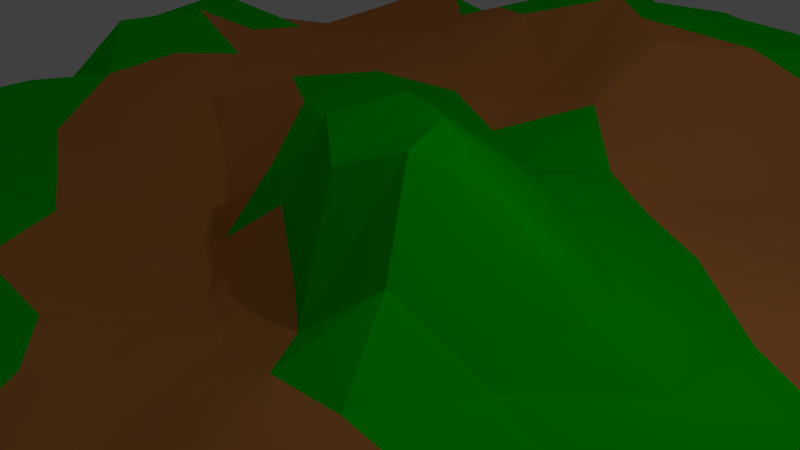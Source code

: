 # Source: terrain2.blend  (saved by Blender 2.76.0; exported with 4.5.12 LTS)
import bpy
from mathutils import Matrix  # noqa: F401  (used for matrix-valued properties, if any)

bpy.ops.wm.read_factory_settings(use_empty=True)
scene = bpy.context.scene
scene.name = 'Scene'

# ---- collections
col_collection_1 = bpy.data.collections.new('Collection 1'); scene.collection.children.link(col_collection_1)

# ---- materials (node trees are filled in below, after node groups)
mat_material_004 = bpy.data.materials.new('Material.004')
mat_material_004.alpha_threshold = 0.0
mat_material_004.use_transparent_shadow = False
mat_material_004.diffuse_color = (0.0003822, 0.8, 0.0, 1.0)
mat_material_004.roughness = 0.5
mat_material_005 = bpy.data.materials.new('Material.005')
mat_material_005.alpha_threshold = 0.0
mat_material_005.use_transparent_shadow = False
mat_material_005.diffuse_color = (0.8, 0.2902, 0.07925, 1.0)
mat_material_005.roughness = 0.5

# ---- material node trees

# ---- world
world_world = bpy.data.worlds.new('World'); scene.world = world_world
world_world.color = (0.05088, 0.05088, 0.05088)
world_world.use_sun_shadow = False
world_world.sun_shadow_jitter_overblur = 0.0
world_world.cycles.sampling_method = 'MANUAL'
world_world.cycles.sample_map_resolution = 256

# ---- cameras
cam_camera = bpy.data.cameras.new('Camera')
cam_camera.clip_end = 100.0
cam_camera.lens = 35.0
cam_camera.sensor_width = 32.0
cam_camera.sensor_height = 18.0
cam_camera.ortho_scale = 7.314
cam_camera.dof.focus_distance = 0.0
cam_camera.dof.aperture_fstop = 128.0

# ---- lights
light_lamp = bpy.data.lights.new('Lamp', 'POINT')
light_lamp.transmission_factor = 0.0
light_lamp.cutoff_distance = 30.0
light_lamp.energy = 100.0
light_lamp.shadow_buffer_clip_start = 1.001
light_lamp.shadow_soft_size = 0.1
light_lamp.shadow_maximum_resolution = 0.006
light_lamp.use_absolute_resolution = True
light_lamp.cycles.use_multiple_importance_sampling = False

# ---- meshes
me_grid = bpy.data.meshes.new('Grid')
me_grid.from_pydata([(-0.1617, -0.4034, 0.02747), (0.7334, -0.2519, -0.03598), (-0.5295, -0.7311, -0.01298), (0.2146, -0.7351, 0.03503), (-0.3544, 0.4696, 0.02765), (-0.04041, 0.08307, -0.1729), (0.3635, 0.1053, 0.007195), (0.148, 0.2469, -0.05028), (0.7212, -0.4724, -0.08216), (0.1607, -0.3031, 0.09154), (0.2395, 0.02849, 0.01886), (-0.2053, 0.4966, 0.01631), (0.4992, -0.9982, 0.02547), (0.5578, -0.5397, -0.09158), (0.005312, 0.6439, -0.1527), (0.04302, 0.3492, -0.003293), (0.6357, 0.841, -0.06514), (-0.2878, -0.09346, 0.01645), (0.9821, 0.7258, -0.009432), (0.879, 0.7581, -0.02769), (-0.3594, 0.8584, -0.121), (0.7501, 0.1647, -0.08686), (0.6102, 0.1496, -0.03496), (0.6052, -0.008347, 0.0003797), (0.9956, 0.5065, -0.06369), (-0.8472, -0.09716, -0.07761), (-0.1159, 0.2656, -0.01972), (0.3565, 0.5578, -0.0711), (0.8789, 1.007, -0.04168), (-0.1664, -0.7744, -0.02512), (0.8553, -0.3563, -0.1136), (0.858, 0.1136, -0.1396), (0.2362, -0.1146, 0.1168), (0.6758, 0.6071, -0.06753), (-0.07039, -0.00468, -0.1636), (-0.3184, 0.08156, -0.03037), (0.9237, 0.3851, -0.1418), (0.37, 0.003057, 0.1151), (0.8493, 0.6377, -0.04392), (0.9519, 0.23, -0.1123), (-0.3144, 0.6116, 0.007473), (0.5673, 0.3907, -0.06212), (0.7695, 0.4815, -0.07863), (0.4844, 0.9203, -0.0697), (0.2069, 0.6098, -0.04501), (0.1412, 0.04476, -0.1442), (0.3493, 0.714, -0.1344), (0.05752, 0.1183, -0.1777), (0.3741, 0.9976, -0.0809), (0.7963, 0.8258, -0.0369), (-0.7816, 0.7576, -0.07988), (-0.2465, 0.8753, -0.1376), (-0.2334, 0.1663, -0.01809), (-0.2755, 0.7371, -0.08456), (-0.1853, 0.02719, -0.1308), (0.4653, 0.7723, -0.1209), (0.2386, 0.1336, -0.07174), (0.9576, -0.7321, -0.01752), (-0.7459, -0.2494, -0.1153), (-0.1155, 0.9778, -0.09481), (0.6031, 0.7098, -0.077), (0.7391, 0.7297, -0.05166), (-0.994, 0.8621, -0.06376), (0.07724, 0.7037, -0.1724), (-0.5815, -0.4919, 0.007147), (0.7591, 0.9541, -0.07136), (0.3406, 0.8879, -0.1605), (0.8173, 0.2663, -0.1423), (0.1328, 0.9614, -0.1073), (0.907, 0.5285, -0.06644), (-0.09564, 0.5907, -0.06401), (0.7703, 0.3561, -0.09421), (0.2102, -0.6138, 0.06812), (0.7171, -0.6714, -0.05995), (-0.5843, -0.08694, -0.003651), (0.1774, -0.4026, 0.07155), (0.5327, -0.3326, -0.0397), (0.1558, -0.8593, -0.06102), (-0.8948, -0.4067, -0.1634), (-0.113, -0.2455, 0.003503), (0.2768, -0.3354, 0.06961), (0.4989, 0.6052, -0.08574), (0.9589, 0.1176, -0.05988), (-0.3585, -0.2577, -0.01182), (0.8643, -0.677, -0.0722), (0.344, -0.824, 0.03625), (0.2462, 0.9944, -0.08767), (-0.1143, 0.7361, -0.1474), (-0.4271, 0.003611, -0.005139), (-0.4261, 0.1836, 0.02074), (0.9577, -0.417, -0.08981), (-0.1524, -0.1172, -0.06125), (-0.7912, -0.3782, -0.1847), (-0.5302, 0.9412, -0.08372), (-0.2643, -0.4928, 0.02856), (-0.497, 0.8149, -0.1081), (0.4714, -0.6252, -0.05715), (0.5957, -0.3983, -0.08141), (0.9772, -0.1016, 0.053), (-0.4604, 0.3541, 0.01502), (0.9469, 0.8777, -0.03291), (0.4442, 0.4091, -0.06296), (0.3419, -0.2261, 0.08122), (-0.3605, 0.9776, -0.06759), (0.6464, -0.6083, -0.09474), (0.4186, -0.7584, -0.01917), (0.5681, -0.7464, -0.05418), (-0.3483, -0.4044, 0.04125), (0.2494, -0.9973, 0.03013), (0.7807, -0.9573, 0.04982), (-0.7363, -0.1329, -0.04767), (0.1523, -0.9712, 0.01444), (-0.02949, -0.6121, 0.07224), (0.2464, -0.9067, 0.04405), (0.01661, -0.3536, 0.07536), (0.4477, -0.915, 0.06973), (0.09427, -0.6591, 0.02539), (0.8415, -0.0872, -0.06763), (0.5455, -0.8939, 0.03575), (-0.0593, -0.879, -0.1743), (-0.3868, -0.8911, -0.1207), (-0.212, -0.8772, -0.1824), (-0.2357, -0.2509, -0.01615), (0.3642, -0.9581, 0.05725), (-0.2471, -0.9788, -0.1505), (0.9379, -0.2238, -0.02485), (-0.1117, -0.9831, -0.1241), (-0.04676, -0.7492, -0.04419), (-0.02257, 0.8312, -0.1699), (-0.6293, -0.8735, -0.0478), (-0.5099, -0.8449, -0.05158), (0.4731, 0.08249, 0.0546), (-0.3087, -0.7789, -0.02319), (-0.4773, 0.5678, -0.004662), (-0.07408, 0.4157, -0.01264), (-0.4272, -0.7951, -0.02324), (0.0913, -0.06235, 0.06749), (-0.3674, -0.5575, 0.02807), (-0.7647, -0.9321, -0.0479), (-1.083, -0.7738, -0.02685), (-0.8712, -0.8743, -0.0302), (-0.6233, -0.9539, -0.07731), (-0.6143, -0.7801, -0.03076), (0.2689, 0.2858, -0.06512), (0.163, 0.7614, -0.1878), (-0.6469, -0.6771, -0.02422), (-0.5655, -0.5907, 0.01621), (-0.7564, -0.7779, -0.03999), (-0.4807, -0.3551, 0.04867), (-0.5704, -0.2626, 0.02153), (-0.9641, -0.5933, -0.06696), (-0.8433, -0.6514, -0.05185), (-1.039, -0.8906, -0.00835), (-0.897, -0.9773, -0.03056), (-0.201, 0.6377, -0.05913), (-0.05907, -0.5001, 0.07106), (0.6473, -0.9734, 0.03322), (0.6784, -0.8518, 0.04539), (0.875, -0.8751, 0.04416), (0.8906, -0.9844, 0.03849), (0.7978, -0.7842, 0.02844), (0.04591, -0.02562, -0.1148), (0.9766, -0.8984, 0.0209), (0.8535, -0.5564, -0.1421), (0.0935, -0.1789, 0.09767), (0.04574, 0.5328, -0.06302), (0.03629, 0.9248, -0.1519), (0.1612, 0.4143, -0.01767), (-0.01512, -0.1369, 0.04934), (-0.9042, 0.4722, -0.04305), (-0.8995, 0.3496, -0.05813), (-0.997, 0.3709, -0.03569), (-0.6663, 0.698, -0.0273), (-0.8078, 0.5398, -0.05418), (-0.4138, 0.7122, -0.05653), (-0.9682, 0.5868, -0.02197), (-0.5655, 0.692, -0.0649), (-0.71, 0.007503, -0.03126), (-0.7391, 0.2103, 0.01348), (-0.7808, 0.6343, -0.03806), (0.4867, -0.06591, 0.05213), (-0.5758, 0.06685, -0.002202), (-0.6955, 0.1165, -0.01584), (-0.6587, 0.9523, -0.0807), (-0.5742, 0.463, -0.00547), (-0.9037, -0.1344, -0.08822), (-0.8128, -0.0247, -0.0542), (-0.7167, 0.4459, -0.06753), (-0.8074, 0.4177, -0.05857), (-0.9604, 0.1133, -0.07729), (-0.6191, 0.317, -0.006784), (-0.6842, 0.566, -0.0584), (-1.017, -0.4877, -0.0718), (0.6016, 0.4785, -0.07029), (-0.9979, -0.2328, -0.0512), (0.0112, -0.9942, -0.0308), (-0.8574, 0.2402, -0.05459), (0.5095, -0.4489, -0.0659), (0.695, 0.2696, -0.07451), (-0.5211, -0.9484, -0.08061), (-0.9329, 0.7341, -0.06494), (-0.8545, 0.1068, -0.0646), (-0.8741, 0.6121, -0.02894), (-0.9996, 0.4951, -0.02359), (-0.00754, 0.998, -0.06892), (-0.4612, -0.2527, 0.007447), (0.9608, 0.008472, 0.006485), (-0.7644, 0.3183, -0.02789), (-0.9594, 0.2323, -0.07312), (-0.9002, 0.8875, -0.08811), (-0.1463, 0.8782, -0.1458), (-0.9166, -0.004835, -0.06091), (1.001, 1.003, -0.02452), (-0.9978, 0.9944, -0.02489), (1.0, -1.0, 0.01354), (-0.9997, -1.001, -0.01294), (-0.7222, -0.6574, -0.09049), (-0.4529, 0.4592, 0.02398), (-0.01464, -0.2493, 0.06281), (-0.1678, 0.3768, 0.01363), (-0.5257, 0.2605, 0.009317), (-0.3217, -0.6589, 0.01457), (-0.02821, 0.296, -0.03065), (1.002, 0.6287, -0.0006782), (-0.6573, 0.8064, -0.08429), (-0.2596, 1.004, -0.06551), (0.6591, 0.3772, -0.06622), (0.3213, -0.4892, 0.006932), (0.2874, 0.4543, -0.04943), (0.4114, 0.2105, -0.05862), (0.597, 0.9783, -0.02395), (-0.6798, -0.5331, -0.1175), (-0.4382, -0.163, -0.002236), (-0.8188, -0.5001, -0.1862), (0.5646, 0.299, -0.05043), (-0.3084, 0.01969, -0.03399), (0.7022, -0.1055, -0.01399), (0.2109, 0.8652, -0.1901), (-0.2724, 0.3311, 0.02594), (0.4853, -0.2138, 0.03177), (-0.193, -0.6133, 0.02486), (-0.7501, 0.8509, -0.1037), (-0.7797, 0.9514, -0.08052), (-0.478, -0.4661, 0.04191), (0.63, -0.2744, -0.04419), (0.4131, -0.3475, 0.03144), (-0.8727, 0.9891, -0.04968), (0.3887, -0.1166, 0.09558), (-0.8515, -0.2869, -0.1619), (0.8478, -0.1805, -0.06306), (-0.6369, -0.4059, -0.02114), (-0.5973, 0.1916, 0.004677), (-0.967, -0.3631, -0.04406), (0.7673, 0.03221, -0.07003), (0.9809, -0.5489, -0.09102), (-0.8666, -0.1924, -0.1147), (0.326, -0.6413, 0.03736), (0.1012, -0.5216, 0.07384), (0.6041, -0.152, 0.001211), (0.08021, -0.8344, -0.1206), (-0.4174, -0.6865, 0.005124), (0.2281, -0.234, 0.1006), (-1.172, -0.3602, -0.08812), (-1.068, -0.05974, -0.0703)], [(211, 263)], [(244, 1, 8), (254, 57, 84), (31, 206, 253), (31, 82, 206), (1, 30, 8), (160, 157, 106), (90, 163, 30), (106, 118, 115), (8, 163, 73), (12, 118, 156), (118, 12, 115), (106, 96, 104), (96, 106, 105), (123, 113, 85), (249, 125, 30), (125, 249, 117), (113, 123, 108), (160, 84, 57), (98, 125, 117), (111, 113, 108), (113, 111, 77), (119, 195, 126), (92, 58, 250), (119, 127, 259), (195, 119, 259), (195, 259, 111), (259, 77, 111), (29, 132, 240), (199, 130, 120), (121, 124, 120), (132, 120, 135), (2, 135, 130), (260, 132, 135), (221, 260, 137), (260, 146, 137), (260, 2, 146), (151, 233, 231), (216, 147, 151), (147, 216, 145), (255, 248, 194), (216, 231, 145), (129, 147, 142), (231, 92, 250), (231, 233, 92), (129, 138, 147), (92, 248, 58), (64, 146, 231), (231, 146, 145), (79, 0, 122), (91, 122, 17), (178, 196, 207), (169, 203, 175), (175, 202, 169), (213, 209, 62), (238, 52, 89), (74, 232, 149), (209, 213, 246), (240, 221, 137), (220, 89, 251), (190, 220, 251), (0, 107, 122), (221, 240, 132), (260, 221, 132), (107, 83, 122), (13, 8, 104), (256, 96, 105), (35, 88, 89), (3, 85, 113), (13, 104, 96), (104, 73, 106), (104, 8, 73), (84, 160, 73), (253, 117, 236), (85, 105, 115), (253, 236, 23), (197, 96, 227), (31, 253, 21), (168, 79, 91), (73, 160, 106), (186, 177, 110), (163, 8, 30), (197, 13, 96), (180, 258, 239), (259, 3, 77), (37, 6, 131), (180, 131, 23), (131, 22, 23), (23, 236, 258), (6, 37, 56), (105, 106, 115), (97, 197, 76), (32, 37, 247), (197, 97, 13), (37, 180, 247), (249, 236, 117), (155, 257, 112), (102, 245, 80), (256, 105, 3), (247, 180, 239), (32, 10, 37), (97, 76, 244), (261, 102, 80), (52, 54, 35), (245, 102, 239), (89, 88, 181), (168, 161, 136), (76, 245, 239), (142, 2, 130), (161, 34, 5), (129, 141, 138), (137, 243, 107), (180, 23, 258), (75, 227, 257), (247, 239, 102), (64, 243, 146), (116, 72, 3), (227, 256, 72), (0, 114, 155), (15, 222, 134), (147, 145, 142), (129, 142, 130), (88, 74, 181), (2, 260, 135), (94, 240, 137), (64, 231, 250), (94, 137, 107), (255, 110, 58), (227, 72, 257), (249, 1, 236), (245, 76, 197), (26, 222, 47), (96, 256, 227), (94, 107, 0), (245, 197, 227), (117, 253, 206), (97, 8, 13), (37, 10, 56), (114, 257, 155), (64, 250, 243), (250, 148, 243), (255, 194, 185), (94, 0, 240), (0, 155, 240), (227, 75, 80), (8, 97, 244), (201, 177, 186), (143, 56, 7), (229, 6, 56), (143, 229, 56), (201, 186, 211), (231, 216, 151), (107, 148, 83), (9, 114, 164), (9, 261, 80), (146, 243, 137), (218, 168, 164), (243, 148, 107), (148, 250, 149), (75, 257, 114), (114, 218, 164), (75, 9, 80), (112, 127, 240), (122, 91, 79), (205, 149, 232), (155, 112, 240), (34, 161, 168), (220, 190, 99), (74, 149, 110), (145, 146, 2), (177, 201, 182), (222, 15, 47), (136, 161, 45), (189, 201, 211), (114, 9, 75), (102, 261, 32), (47, 7, 45), (7, 56, 45), (261, 164, 32), (110, 255, 25), (58, 149, 250), (5, 52, 26), (79, 114, 0), (164, 136, 32), (56, 10, 45), (88, 232, 74), (89, 220, 99), (185, 25, 255), (91, 54, 34), (247, 102, 32), (149, 205, 148), (222, 26, 134), (91, 17, 54), (122, 83, 17), (29, 240, 127), (58, 248, 255), (17, 235, 54), (5, 34, 54), (149, 58, 110), (17, 88, 235), (142, 145, 2), (165, 44, 167), (170, 208, 171), (202, 173, 169), (116, 259, 127), (50, 209, 241), (242, 209, 246), (209, 50, 200), (209, 242, 241), (158, 162, 159), (179, 202, 200), (66, 86, 48), (198, 21, 22), (81, 60, 33), (43, 66, 48), (65, 49, 16), (44, 144, 46), (72, 256, 3), (116, 127, 112), (55, 81, 46), (230, 16, 43), (16, 55, 43), (55, 16, 60), (101, 143, 228), (128, 210, 59), (257, 116, 112), (116, 3, 259), (61, 49, 19), (198, 22, 234), (61, 60, 16), (78, 192, 252), (170, 207, 196), (217, 184, 133), (217, 4, 99), (139, 150, 151), (176, 133, 191), (200, 202, 175), (164, 168, 136), (184, 217, 99), (187, 191, 184), (191, 187, 179), (162, 214, 159), (163, 84, 73), (188, 187, 207), (187, 173, 179), (187, 188, 169), (173, 187, 169), (251, 178, 190), (183, 224, 241), (178, 251, 182), (4, 217, 133), (172, 176, 191), (238, 26, 52), (219, 11, 134), (245, 227, 80), (20, 53, 174), (20, 95, 93), (93, 103, 20), (235, 88, 35), (95, 20, 174), (53, 20, 51), (133, 184, 191), (133, 40, 4), (176, 95, 174), (110, 25, 186), (35, 89, 52), (15, 7, 47), (136, 10, 32), (242, 183, 241), (26, 219, 134), (219, 26, 238), (157, 109, 156), (154, 40, 53), (70, 11, 154), (194, 248, 252), (51, 59, 210), (71, 67, 198), (74, 177, 181), (225, 59, 51), (148, 205, 83), (177, 182, 181), (238, 4, 11), (225, 51, 103), (209, 200, 62), (174, 53, 40), (11, 219, 238), (184, 99, 190), (53, 87, 154), (154, 11, 40), (51, 20, 103), (83, 232, 17), (70, 134, 11), (218, 114, 79), (70, 165, 134), (109, 157, 160), (136, 45, 10), (59, 166, 128), (74, 110, 177), (34, 168, 91), (70, 87, 14), (235, 35, 54), (205, 232, 83), (81, 193, 101), (143, 101, 229), (11, 4, 40), (133, 174, 40), (38, 61, 19), (24, 69, 223), (87, 53, 51), (52, 5, 54), (144, 237, 46), (100, 18, 19), (14, 63, 165), (49, 61, 16), (38, 18, 223), (69, 38, 223), (206, 98, 117), (82, 31, 39), (39, 31, 67), (100, 65, 28), (166, 68, 144), (237, 144, 68), (210, 87, 51), (99, 4, 238), (42, 33, 38), (18, 38, 19), (226, 198, 234), (198, 226, 71), (234, 41, 226), (253, 22, 21), (150, 192, 233), (239, 244, 76), (154, 87, 70), (144, 63, 166), (63, 14, 87), (165, 15, 134), (33, 193, 81), (193, 42, 226), (22, 253, 23), (27, 101, 228), (46, 27, 44), (9, 164, 261), (168, 218, 79), (70, 14, 165), (38, 33, 61), (192, 78, 233), (212, 100, 28), (6, 229, 131), (190, 178, 207), (204, 166, 59), (143, 167, 228), (238, 89, 99), (167, 15, 165), (5, 26, 47), (128, 166, 63), (44, 165, 63), (180, 37, 131), (87, 128, 63), (42, 193, 33), (36, 67, 71), (229, 234, 22), (128, 87, 210), (100, 49, 65), (49, 100, 19), (41, 193, 226), (39, 67, 36), (101, 27, 81), (229, 101, 234), (144, 44, 63), (27, 46, 81), (167, 44, 228), (7, 167, 143), (43, 55, 66), (15, 167, 7), (65, 16, 230), (33, 60, 61), (131, 229, 22), (233, 78, 92), (163, 90, 254), (30, 1, 249), (24, 36, 69), (85, 3, 105), (193, 41, 101), (46, 66, 55), (95, 176, 224), (179, 50, 172), (68, 166, 204), (119, 29, 127), (159, 109, 158), (172, 50, 224), (161, 47, 45), (151, 150, 233), (124, 121, 126), (188, 170, 169), (3, 113, 77), (157, 118, 106), (72, 116, 257), (29, 119, 121), (12, 123, 115), (27, 228, 44), (153, 215, 152), (120, 132, 121), (132, 29, 121), (115, 123, 85), (174, 133, 176), (25, 211, 186), (60, 81, 55), (152, 139, 140), (196, 208, 170), (248, 78, 252), (244, 258, 1), (68, 86, 237), (84, 163, 254), (237, 66, 46), (118, 157, 156), (47, 161, 5), (57, 162, 158), (226, 42, 71), (25, 185, 211), (200, 50, 179), (258, 244, 239), (196, 201, 208), (160, 57, 158), (248, 92, 78), (138, 153, 140), (139, 147, 140), (147, 138, 140), (199, 129, 130), (139, 151, 147), (135, 120, 130), (201, 196, 178), (182, 251, 181), (234, 101, 41), (191, 179, 172), (17, 232, 88), (202, 179, 173), (203, 169, 171), (176, 172, 224), (86, 66, 237), (109, 160, 158), (190, 207, 187), (50, 241, 224), (21, 67, 31), (224, 93, 95), (67, 21, 198), (170, 188, 207), (184, 190, 187), (201, 189, 208), (181, 251, 89), (42, 38, 69), (201, 178, 182), (1, 258, 236), (140, 153, 152), (42, 36, 71), (141, 129, 199), (36, 42, 69), (170, 171, 169), (121, 119, 126), (93, 224, 183), (150, 139, 192), (252, 192, 262, 194), (262, 252, 194), (192, 139, 262), (185, 194, 211), (211, 194, 263, 189), (263, 194, 262), (208, 189, 263)])
me_grid.polygons.foreach_set('material_index', [0, 0, 0, 0, 0, 0, 0, 0, 0, 0, 0, 0, 0, 0, 0, 0, 0, 0, 0, 0, 0, 0, 0, 0, 0, 0, 0, 0, 0, 0, 0, 1, 0, 1, 1, 1, 0, 1, 1, 1, 1, 1, 0, 0, 1, 0, 1, 1, 1, 0, 1, 0, 0, 0, 0, 0, 0, 1, 1, 1, 1, 0, 0, 1, 0, 0, 0, 0, 0, 0, 0, 0, 0, 0, 1, 0, 0, 0, 0, 0, 0, 0, 1, 0, 1, 1, 1, 1, 0, 0, 0, 1, 0, 1, 0, 1, 1, 0, 1, 1, 0, 1, 0, 1, 0, 0, 0, 1, 0, 1, 1, 1, 0, 1, 1, 0, 0, 1, 0, 1, 1, 0, 1, 1, 1, 1, 0, 0, 0, 0, 0, 0, 1, 0, 0, 0, 0, 1, 1, 1, 1, 1, 1, 0, 0, 1, 0, 0, 0, 1, 1, 1, 1, 1, 1, 1, 1, 0, 1, 1, 1, 0, 0, 0, 1, 0, 1, 0, 1, 1, 0, 0, 1, 1, 1, 0, 0, 1, 0, 0, 0, 1, 1, 0, 0, 1, 1, 0, 1, 0, 0, 0, 0, 0, 0, 0, 0, 0, 0, 1, 1, 0, 0, 0, 0, 0, 0, 0, 0, 0, 0, 1, 1, 0, 1, 1, 0, 0, 1, 0, 0, 1, 0, 0, 0, 0, 1, 1, 1, 0, 1, 1, 1, 0, 0, 0, 1, 1, 0, 0, 0, 0, 1, 0, 0, 0, 1, 0, 1, 1, 0, 0, 1, 0, 0, 0, 0, 0, 0, 0, 0, 1, 0, 0, 0, 0, 1, 0, 0, 0, 0, 1, 1, 0, 0, 1, 0, 0, 0, 1, 1, 0, 0, 0, 1, 1, 1, 1, 0, 0, 1, 1, 1, 0, 0, 0, 0, 0, 1, 0, 0, 1, 0, 1, 0, 1, 0, 0, 0, 0, 1, 1, 1, 1, 1, 0, 0, 0, 1, 0, 0, 0, 1, 1, 1, 1, 1, 1, 1, 0, 0, 1, 0, 1, 0, 1, 1, 1, 1, 1, 1, 1, 1, 1, 0, 1, 1, 1, 0, 0, 1, 0, 0, 0, 1, 1, 0, 1, 0, 1, 0, 1, 1, 1, 0, 1, 0, 1, 1, 1, 0, 0, 0, 0, 1, 1, 0, 0, 0, 0, 0, 1, 0, 0, 0, 0, 0, 0, 0, 0, 0, 0, 0, 0, 0, 0, 0, 0, 1, 0, 0, 0, 0, 0, 1, 1, 0, 1, 0, 0, 0, 0, 0, 0, 0, 0, 1, 1, 0, 0, 1, 0, 0, 1, 0, 1, 0, 0, 0, 1, 1, 1, 0, 0, 0, 0, 0, 0, 0, 1, 0, 0, 0, 0, 1, 1, 1, 1, 1, 1, 0, 0, 0, 0, 0, 0, 0, 0, 0, 0, 0, 0, 1, 1, 0, 1])
_uv = me_grid.uv_layers.new(name='UVMap')
_uv.uv.foreach_set('vector', [0.332, 0.819, 0.3439, 0.8639, 0.2452, 0.859, 0.1868, 0.9971, 0.1192, 0.9989, 0.1555, 0.9171, 0.5263, 0.9249, 0.4633, 0.9992, 0.478, 0.8859, 0.5263, 0.9249, 0.5136, 0.999, 0.4633, 0.9992, 0.3439, 0.8639, 0.2981, 0.9988, 0.2452, 0.859, 0.09721, 0.8858, 0.07105, 0.8343, 0.132, 0.7896, 0.2447, 0.9984, 0.2096, 0.9154, 0.2981, 0.9988, 0.132, 0.7896, 0.05836, 0.7743, 0.04981, 0.7306, 0.2452, 0.859, 0.2096, 0.9154, 0.1592, 0.8544, -0.0003864, 0.7566, 0.05836, 0.7743, 0.0006733, 0.8161, 0.05836, 0.7743, -0.0003864, 0.7566, 0.04981, 0.7306, 0.132, 0.7896, 0.1842, 0.7504, 0.1894, 0.8243, 0.1842, 0.7504, 0.132, 0.7896, 0.1263, 0.7232, -0.0007177, 0.7002, 0.05292, 0.6426, 0.09158, 0.6865, 0.3744, 0.9204, 0.356, 0.9987, 0.2981, 0.9988, 0.356, 0.9987, 0.3744, 0.9204, 0.4184, 0.9174, 0.05292, 0.6426, -0.0007177, 0.7002, -0.0009191, 0.6536, 0.09721, 0.8858, 0.1555, 0.9171, 0.1192, 0.9989, 0.4091, 0.9974, 0.356, 0.9987, 0.4184, 0.9174, -0.0007064, 0.6063, 0.05292, 0.6426, -0.0009191, 0.6536, 0.05292, 0.6426, -0.0007064, 0.6063, 0.07272, 0.5823, 0.06243, 0.4886, 9.666e-05, 0.5383, -0.000836, 0.4748, 0.3138, 0.1718, 0.366, 0.1958, 0.3047, 0.2559, 0.06243, 0.4886, 0.1327, 0.5015, 0.0799, 0.544, 9.666e-05, 0.5383, 0.06243, 0.4886, 0.0799, 0.544, 9.666e-05, 0.5383, 0.0799, 0.544, -0.0007064, 0.6063, 0.0799, 0.544, 0.07272, 0.5823, -0.0007064, 0.6063, 0.1333, 0.4511, 0.1344, 0.3919, 0.2059, 0.4476, 0.003133, 0.2984, 0.105, 0.3024, 0.003114, 0.3565, 0.06224, 0.4327, 0.00265, 0.4133, 0.003114, 0.3565, 0.1344, 0.3919, 0.003114, 0.3565, 0.1295, 0.3404, 0.16, 0.2961, 0.1295, 0.3404, 0.105, 0.3024, 0.1785, 0.3471, 0.1344, 0.3919, 0.1295, 0.3404, 0.1888, 0.3896, 0.1785, 0.3471, 0.2345, 0.3721, 0.1785, 0.3471, 0.2246, 0.2848, 0.2345, 0.3721, 0.1785, 0.3471, 0.16, 0.2961, 0.2246, 0.2848, 0.1975, 0.1482, 0.2733, 0.16, 0.254, 0.214, 0.2017, 0.2015, 0.1427, 0.1903, 0.1975, 0.1482, 0.1427, 0.1903, 0.2017, 0.2015, 0.1868, 0.2437, 0.3921, 0.1462, 0.3492, 0.1515, 0.383, 0.0815, 0.2017, 0.2015, 0.254, 0.214, 0.1868, 0.2437, 0.09626, 0.2471, 0.1427, 0.1903, 0.1389, 0.2563, 0.254, 0.214, 0.3138, 0.1718, 0.3047, 0.2559, 0.254, 0.214, 0.2733, 0.16, 0.3138, 0.1718, 0.09626, 0.2471, -0.001209, 0.1902, 0.1427, 0.1903, 0.3138, 0.1718, 0.3492, 0.1515, 0.366, 0.1958, 0.2676, 0.2794, 0.2246, 0.2848, 0.254, 0.214, 0.254, 0.214, 0.2246, 0.2848, 0.1868, 0.2437, 0.3685, 0.4914, 0.2988, 0.4659, 0.3717, 0.4363, 0.4331, 0.4768, 0.3717, 0.4363, 0.439, 0.41, 0.5775, 0.2155, 0.5918, 0.1579, 0.6254, 0.2015, 0.6964, 0.139, 0.6935, 0.002672, 0.7413, 0.0005404, 0.7413, 0.0005404, 0.7587, 0.1534, 0.6964, 0.139, 0.9986, 0.001318, 0.8829, 0.1479, 0.886, 0.001833, 0.629, 0.4151, 0.5597, 0.4345, 0.5648, 0.3509, 0.4429, 0.281, 0.4098, 0.3464, 0.3649, 0.2891, 0.8829, 0.1479, 0.9986, 0.001318, 0.9995, 0.1537, 0.2059, 0.4476, 0.1888, 0.3896, 0.2345, 0.3721, 0.5982, 0.3072, 0.5648, 0.3509, 0.5679, 0.2755, 0.6237, 0.266, 0.5982, 0.3072, 0.5679, 0.2755, 0.2988, 0.4659, 0.3012, 0.3832, 0.3717, 0.4363, 0.1888, 0.3896, 0.2059, 0.4476, 0.1344, 0.3919, 0.1785, 0.3471, 0.1888, 0.3896, 0.1344, 0.3919, 0.3012, 0.3832, 0.369, 0.3818, 0.3717, 0.4363, 0.2189, 0.7897, 0.2452, 0.859, 0.1894, 0.8243, 0.1776, 0.6765, 0.1842, 0.7504, 0.1263, 0.7232, 0.519, 0.4024, 0.484, 0.3523, 0.5648, 0.3509, 0.1338, 0.6257, 0.09158, 0.6865, 0.05292, 0.6426, 0.2189, 0.7897, 0.1894, 0.8243, 0.1842, 0.7504, 0.1894, 0.8243, 0.1592, 0.8544, 0.132, 0.7896, 0.1894, 0.8243, 0.2452, 0.859, 0.1592, 0.8544, 0.1555, 0.9171, 0.09721, 0.8858, 0.1592, 0.8544, 0.478, 0.8859, 0.4184, 0.9174, 0.4103, 0.8487, 0.09158, 0.6865, 0.1263, 0.7232, 0.04981, 0.7306, 0.478, 0.8859, 0.4103, 0.8487, 0.4538, 0.803, 0.257, 0.7687, 0.1842, 0.7504, 0.2444, 0.6824, 0.5263, 0.9249, 0.478, 0.8859, 0.5408, 0.8728, 0.4041, 0.5442, 0.3685, 0.4914, 0.4331, 0.4768, 0.1592, 0.8544, 0.09721, 0.8858, 0.132, 0.7896, 0.4712, 0.1748, 0.4855, 0.2228, 0.422, 0.2099, 0.2096, 0.9154, 0.2452, 0.859, 0.2981, 0.9988, 0.257, 0.7687, 0.2189, 0.7897, 0.1842, 0.7504, 0.4254, 0.7481, 0.3888, 0.8042, 0.3626, 0.7504, 0.0799, 0.544, 0.1338, 0.6257, 0.07272, 0.5823, 0.4494, 0.6956, 0.5064, 0.6886, 0.4864, 0.7364, 0.4254, 0.7481, 0.4864, 0.7364, 0.4538, 0.803, 0.4864, 0.7364, 0.5296, 0.8035, 0.4538, 0.803, 0.4538, 0.803, 0.4103, 0.8487, 0.3888, 0.8042, 0.5064, 0.6886, 0.4494, 0.6956, 0.5339, 0.6273, 0.1263, 0.7232, 0.132, 0.7896, 0.04981, 0.7306, 0.2766, 0.8056, 0.257, 0.7687, 0.3069, 0.7771, 0.4055, 0.6446, 0.4494, 0.6956, 0.4043, 0.7049, 0.257, 0.7687, 0.2766, 0.8056, 0.2189, 0.7897, 0.4494, 0.6956, 0.4254, 0.7481, 0.4043, 0.7049, 0.3744, 0.9204, 0.4103, 0.8487, 0.4184, 0.9174, 0.2527, 0.5114, 0.2367, 0.5805, 0.2051, 0.5203, 0.3596, 0.6873, 0.3071, 0.7189, 0.3143, 0.6603, 0.1776, 0.6765, 0.1263, 0.7232, 0.1338, 0.6257, 0.4043, 0.7049, 0.4254, 0.7481, 0.3626, 0.7504, 0.4055, 0.6446, 0.4739, 0.6377, 0.4494, 0.6956, 0.2766, 0.8056, 0.3069, 0.7771, 0.332, 0.819, 0.3579, 0.6405, 0.3596, 0.6873, 0.3143, 0.6603, 0.5597, 0.4345, 0.4975, 0.4692, 0.519, 0.4024, 0.3071, 0.7189, 0.3596, 0.6873, 0.3626, 0.7504, 0.5648, 0.3509, 0.484, 0.3523, 0.5121, 0.2848, 0.4041, 0.5442, 0.4794, 0.5496, 0.4263, 0.5885, 0.3069, 0.7771, 0.3071, 0.7189, 0.3626, 0.7504, 0.1389, 0.2563, 0.16, 0.2961, 0.105, 0.3024, 0.4794, 0.5496, 0.4888, 0.5088, 0.5172, 0.5186, 0.09626, 0.2471, 0.003641, 0.2581, -0.001209, 0.1902, 0.2345, 0.3721, 0.2767, 0.3262, 0.3012, 0.3832, 0.4254, 0.7481, 0.4538, 0.803, 0.3888, 0.8042, 0.2871, 0.617, 0.2444, 0.6824, 0.2367, 0.5805, 0.4043, 0.7049, 0.3626, 0.7504, 0.3596, 0.6873, 0.2676, 0.2794, 0.2767, 0.3262, 0.2246, 0.2848, 0.1716, 0.5704, 0.1922, 0.6253, 0.1338, 0.6257, 0.2444, 0.6824, 0.1776, 0.6765, 0.1922, 0.6253, 0.2988, 0.4659, 0.3132, 0.5487, 0.2527, 0.5114, 0.6356, 0.5498, 0.6119, 0.5187, 0.6643, 0.5001, 0.1427, 0.1903, 0.1868, 0.2437, 0.1389, 0.2563, 0.09626, 0.2471, 0.1389, 0.2563, 0.105, 0.3024, 0.484, 0.3523, 0.4429, 0.281, 0.5121, 0.2848, 0.16, 0.2961, 0.1785, 0.3471, 0.1295, 0.3404, 0.2608, 0.4186, 0.2059, 0.4476, 0.2345, 0.3721, 0.2676, 0.2794, 0.254, 0.214, 0.3047, 0.2559, 0.2608, 0.4186, 0.2345, 0.3721, 0.3012, 0.3832, 0.3921, 0.1462, 0.422, 0.2099, 0.366, 0.1958, 0.2444, 0.6824, 0.1922, 0.6253, 0.2367, 0.5805, 0.3744, 0.9204, 0.3439, 0.8639, 0.4103, 0.8487, 0.3071, 0.7189, 0.3069, 0.7771, 0.257, 0.7687, 0.6012, 0.4819, 0.6119, 0.5187, 0.5288, 0.5495, 0.1842, 0.7504, 0.1776, 0.6765, 0.2444, 0.6824, 0.2608, 0.4186, 0.3012, 0.3832, 0.2988, 0.4659, 0.3071, 0.7189, 0.257, 0.7687, 0.2444, 0.6824, 0.4184, 0.9174, 0.478, 0.8859, 0.4633, 0.9992, 0.2766, 0.8056, 0.2452, 0.859, 0.2189, 0.7897, 0.4494, 0.6956, 0.4739, 0.6377, 0.5339, 0.6273, 0.3132, 0.5487, 0.2367, 0.5805, 0.2527, 0.5114, 0.2676, 0.2794, 0.3047, 0.2559, 0.2767, 0.3262, 0.3047, 0.2559, 0.3238, 0.3271, 0.2767, 0.3262, 0.3921, 0.1462, 0.383, 0.0815, 0.4208, 0.1309, 0.2608, 0.4186, 0.2988, 0.4659, 0.2059, 0.4476, 0.2988, 0.4659, 0.2527, 0.5114, 0.2059, 0.4476, 0.2444, 0.6824, 0.2871, 0.617, 0.3143, 0.6603, 0.2452, 0.859, 0.2766, 0.8056, 0.332, 0.819, 0.5315, 0.1568, 0.4855, 0.2228, 0.4712, 0.1748, 0.6007, 0.6473, 0.5339, 0.6273, 0.5882, 0.5936, 0.5625, 0.7101, 0.5064, 0.6886, 0.5339, 0.6273, 0.6007, 0.6473, 0.5625, 0.7101, 0.5339, 0.6273, 0.5315, 0.1568, 0.4712, 0.1748, 0.4814, 0.1272, 0.254, 0.214, 0.2017, 0.2015, 0.1975, 0.1482, 0.3012, 0.3832, 0.3238, 0.3271, 0.369, 0.3818, 0.3305, 0.6119, 0.3132, 0.5487, 0.3817, 0.5883, 0.3305, 0.6119, 0.3579, 0.6405, 0.3143, 0.6603, 0.2246, 0.2848, 0.2767, 0.3262, 0.2345, 0.3721, 0.359, 0.5399, 0.4041, 0.5442, 0.3817, 0.5883, 0.2767, 0.3262, 0.3238, 0.3271, 0.3012, 0.3832, 0.3238, 0.3271, 0.3047, 0.2559, 0.3649, 0.2891, 0.2871, 0.617, 0.2367, 0.5805, 0.3132, 0.5487, 0.3132, 0.5487, 0.359, 0.5399, 0.3817, 0.5883, 0.2871, 0.617, 0.3305, 0.6119, 0.3143, 0.6603, 0.2051, 0.5203, 0.1327, 0.5015, 0.2059, 0.4476, 0.3717, 0.4363, 0.4331, 0.4768, 0.3685, 0.4914, 0.3703, 0.3367, 0.3649, 0.2891, 0.4098, 0.3464, 0.2527, 0.5114, 0.2051, 0.5203, 0.2059, 0.4476, 0.4888, 0.5088, 0.4794, 0.5496, 0.4041, 0.5442, 0.5982, 0.3072, 0.6237, 0.266, 0.6384, 0.3359, 0.4429, 0.281, 0.3649, 0.2891, 0.422, 0.2099, 0.1868, 0.2437, 0.2246, 0.2848, 0.16, 0.2961, 0.4855, 0.2228, 0.5315, 0.1568, 0.5346, 0.231, 0.6119, 0.5187, 0.6356, 0.5498, 0.5288, 0.5495, 0.4263, 0.5885, 0.4794, 0.5496, 0.5072, 0.5784, 0.5364, 0.109, 0.5315, 0.1568, 0.4814, 0.1272, 0.3132, 0.5487, 0.3305, 0.6119, 0.2871, 0.617, 0.3596, 0.6873, 0.3579, 0.6405, 0.4055, 0.6446, 0.5288, 0.5495, 0.5882, 0.5936, 0.5072, 0.5784, 0.5882, 0.5936, 0.5339, 0.6273, 0.5072, 0.5784, 0.3579, 0.6405, 0.3817, 0.5883, 0.4055, 0.6446, 0.422, 0.2099, 0.3921, 0.1462, 0.4371, 0.1573, 0.366, 0.1958, 0.3649, 0.2891, 0.3047, 0.2559, 0.5172, 0.5186, 0.5597, 0.4345, 0.6012, 0.4819, 0.3685, 0.4914, 0.3132, 0.5487, 0.2988, 0.4659, 0.3817, 0.5883, 0.4263, 0.5885, 0.4055, 0.6446, 0.5339, 0.6273, 0.4739, 0.6377, 0.5072, 0.5784, 0.484, 0.3523, 0.4098, 0.3464, 0.4429, 0.281, 0.5648, 0.3509, 0.5982, 0.3072, 0.6384, 0.3359, 0.4208, 0.1309, 0.4371, 0.1573, 0.3921, 0.1462, 0.4331, 0.4768, 0.4975, 0.4692, 0.4888, 0.5088, 0.4043, 0.7049, 0.3596, 0.6873, 0.4055, 0.6446, 0.3649, 0.2891, 0.3703, 0.3367, 0.3238, 0.3271, 0.6119, 0.5187, 0.6012, 0.4819, 0.6643, 0.5001, 0.4331, 0.4768, 0.439, 0.41, 0.4975, 0.4692, 0.3717, 0.4363, 0.369, 0.3818, 0.439, 0.41, 0.1333, 0.4511, 0.2059, 0.4476, 0.1327, 0.5015, 0.366, 0.1958, 0.3492, 0.1515, 0.3921, 0.1462, 0.439, 0.41, 0.4918, 0.4073, 0.4975, 0.4692, 0.5172, 0.5186, 0.4888, 0.5088, 0.4975, 0.4692, 0.3649, 0.2891, 0.366, 0.1958, 0.422, 0.2099, 0.439, 0.41, 0.484, 0.3523, 0.4918, 0.4073, 0.1389, 0.2563, 0.1868, 0.2437, 0.16, 0.2961, 0.7177, 0.5542, 0.7405, 0.6245, 0.6605, 0.6008, 0.6413, 0.1403, 0.5845, -0.001281, 0.6407, 0.0002153, 0.7587, 0.1534, 0.725, 0.1828, 0.6964, 0.139, 0.1716, 0.5704, 0.0799, 0.544, 0.1327, 0.5015, 0.8248, 0.1967, 0.8829, 0.1479, 0.8656, 0.2122, 0.9994, 0.1982, 0.8829, 0.1479, 0.9995, 0.1537, 0.8829, 0.1479, 0.8248, 0.1967, 0.8112, 0.001835, 0.8829, 0.1479, 0.9994, 0.1982, 0.8656, 0.2122, 0.05799, 0.9165, 0.03379, 0.9972, -0.001098, 0.9177, 0.7674, 0.1955, 0.7587, 0.1534, 0.8112, 0.001835, 0.8703, 0.6802, 1.0, 0.6432, 0.9992, 0.7089, 0.5883, 0.8457, 0.5408, 0.8728, 0.5296, 0.8035, 0.745, 0.7538, 0.7934, 0.8021, 0.7458, 0.8363, 0.999, 0.7581, 0.8703, 0.6802, 0.9992, 0.7089, 0.9989, 0.8669, 0.8461, 0.8919, 0.8542, 0.8179, 0.7405, 0.6245, 0.8232, 0.6056, 0.7963, 0.6848, 0.1922, 0.6253, 0.1776, 0.6765, 0.1338, 0.6257, 0.1716, 0.5704, 0.1327, 0.5015, 0.2051, 0.5203, 0.8221, 0.7365, 0.745, 0.7538, 0.7963, 0.6848, 0.9982, 0.8011, 0.8542, 0.8179, 0.999, 0.7581, 0.8542, 0.8179, 0.8221, 0.7365, 0.999, 0.7581, 0.8221, 0.7365, 0.8542, 0.8179, 0.7934, 0.8021, 0.6541, 0.7285, 0.6007, 0.6473, 0.6755, 0.6578, 0.8514, 0.5299, 0.8713, 0.4784, 0.9992, 0.4924, 0.2367, 0.5805, 0.1716, 0.5704, 0.2051, 0.5203, 0.1716, 0.5704, 0.1338, 0.6257, 0.0799, 0.544, 0.8027, 0.8657, 0.8461, 0.8919, 0.8165, 0.9293, 0.5883, 0.8457, 0.5296, 0.8035, 0.6016, 0.7835, 0.8027, 0.8657, 0.7934, 0.8021, 0.8542, 0.8179, 0.3056, 0.1341, 0.2733, 0.07094, 0.329, 0.08698, 0.6413, 0.1403, 0.6254, 0.2015, 0.5918, 0.1579, 0.6827, 0.3404, 0.6864, 0.2879, 0.7299, 0.3304, 0.6827, 0.3404, 0.6861, 0.3813, 0.6384, 0.3359, 0.1324, -0.001609, 0.2252, 0.09514, 0.1975, 0.1482, 0.7897, 0.2914, 0.7299, 0.3304, 0.7346, 0.2379, 0.8112, 0.001835, 0.7587, 0.1534, 0.7413, 0.0005404, 0.3817, 0.5883, 0.4041, 0.5442, 0.4263, 0.5885, 0.6864, 0.2879, 0.6827, 0.3404, 0.6384, 0.3359, 0.6833, 0.2214, 0.7346, 0.2379, 0.6864, 0.2879, 0.7346, 0.2379, 0.6833, 0.2214, 0.7674, 0.1955, 0.03379, 0.9972, -0.0006863, 0.9973, -0.001098, 0.9177, 0.2096, 0.9154, 0.1555, 0.9171, 0.1592, 0.8544, 0.6713, 0.182, 0.6833, 0.2214, 0.6254, 0.2015, 0.6833, 0.2214, 0.725, 0.1828, 0.7674, 0.1955, 0.6833, 0.2214, 0.6713, 0.182, 0.6964, 0.139, 0.725, 0.1828, 0.6833, 0.2214, 0.6964, 0.139, 0.5679, 0.2755, 0.5775, 0.2155, 0.6237, 0.266, 0.9997, 0.2445, 0.8438, 0.2527, 0.8656, 0.2122, 0.5775, 0.2155, 0.5679, 0.2755, 0.5346, 0.231, 0.6861, 0.3813, 0.6827, 0.3404, 0.7299, 0.3304, 0.7921, 0.2451, 0.7897, 0.2914, 0.7346, 0.2379, 0.629, 0.4151, 0.6012, 0.4819, 0.5597, 0.4345, 0.6481, 0.4586, 0.6972, 0.4426, 0.6643, 0.5001, 0.3071, 0.7189, 0.2444, 0.6824, 0.3143, 0.6603, 0.8638, 0.3858, 0.807, 0.4197, 0.795, 0.359, 0.8638, 0.3858, 0.8461, 0.3246, 0.9982, 0.293, 0.9982, 0.293, 0.9996, 0.3837, 0.8638, 0.3858, 0.4918, 0.4073, 0.484, 0.3523, 0.519, 0.4024, 0.8461, 0.3246, 0.8638, 0.3858, 0.795, 0.359, 0.807, 0.4197, 0.8638, 0.3858, 0.8699, 0.4355, 0.7299, 0.3304, 0.6864, 0.2879, 0.7346, 0.2379, 0.7299, 0.3304, 0.744, 0.3987, 0.6861, 0.3813, 0.7897, 0.2914, 0.8461, 0.3246, 0.795, 0.359, 0.422, 0.2099, 0.4371, 0.1573, 0.4712, 0.1748, 0.519, 0.4024, 0.5648, 0.3509, 0.5597, 0.4345, 0.6356, 0.5498, 0.5882, 0.5936, 0.5288, 0.5495, 0.4263, 0.5885, 0.4739, 0.6377, 0.4055, 0.6446, 0.9994, 0.1982, 0.9997, 0.2445, 0.8656, 0.2122, 0.6012, 0.4819, 0.6481, 0.4586, 0.6643, 0.5001, 0.6481, 0.4586, 0.6012, 0.4819, 0.629, 0.4151, 0.07105, 0.8343, 0.0001548, 0.8737, 0.0006733, 0.8161, 0.7627, 0.4499, 0.744, 0.3987, 0.807, 0.4197, 0.7426, 0.4937, 0.6972, 0.4426, 0.7627, 0.4499, 0.383, 0.0815, 0.3492, 0.1515, 0.329, 0.08698, 0.8699, 0.4355, 0.9992, 0.4924, 0.8713, 0.4784, 0.6288, 0.8812, 0.5875, 0.9081, 0.5883, 0.8457, 0.4429, 0.281, 0.4855, 0.2228, 0.5121, 0.2848, 1.0, 0.4412, 0.9992, 0.4924, 0.8699, 0.4355, 0.3238, 0.3271, 0.3703, 0.3367, 0.369, 0.3818, 0.4855, 0.2228, 0.5346, 0.231, 0.5121, 0.2848, 0.629, 0.4151, 0.6861, 0.3813, 0.6972, 0.4426, 1.0, 0.4412, 0.8699, 0.4355, 0.9996, 0.3837, 0.8829, 0.1479, 0.8112, 0.001835, 0.886, 0.001833, 0.795, 0.359, 0.807, 0.4197, 0.744, 0.3987, 0.6972, 0.4426, 0.6481, 0.4586, 0.629, 0.4151, 0.6864, 0.2879, 0.6384, 0.3359, 0.6237, 0.266, 0.807, 0.4197, 0.8125, 0.4921, 0.7627, 0.4499, 0.7627, 0.4499, 0.6972, 0.4426, 0.744, 0.3987, 0.8699, 0.4355, 0.8638, 0.3858, 0.9996, 0.3837, 0.369, 0.3818, 0.4098, 0.3464, 0.439, 0.41, 0.7426, 0.4937, 0.6643, 0.5001, 0.6972, 0.4426, 0.359, 0.5399, 0.3132, 0.5487, 0.3685, 0.4914, 0.7426, 0.4937, 0.7177, 0.5542, 0.6643, 0.5001, 0.0001548, 0.8737, 0.07105, 0.8343, 0.09721, 0.8858, 0.4263, 0.5885, 0.5072, 0.5784, 0.4739, 0.6377, 0.9992, 0.4924, 0.8892, 0.5543, 0.8514, 0.5299, 0.4429, 0.281, 0.422, 0.2099, 0.4855, 0.2228, 0.4888, 0.5088, 0.4041, 0.5442, 0.4331, 0.4768, 0.7426, 0.4937, 0.8125, 0.4921, 0.7768, 0.5402, 0.4918, 0.4073, 0.519, 0.4024, 0.4975, 0.4692, 0.3703, 0.3367, 0.4098, 0.3464, 0.369, 0.3818, 0.745, 0.7538, 0.6859, 0.8016, 0.6541, 0.7285, 0.6007, 0.6473, 0.6541, 0.7285, 0.5625, 0.7101, 0.6972, 0.4426, 0.6861, 0.3813, 0.744, 0.3987, 0.7299, 0.3304, 0.795, 0.359, 0.744, 0.3987, 0.7616, 0.9167, 0.8027, 0.8657, 0.8165, 0.9293, 0.6805, 0.9986, 0.711, 0.9433, 0.7533, 0.9984, 0.8125, 0.4921, 0.807, 0.4197, 0.8699, 0.4355, 0.5597, 0.4345, 0.5172, 0.5186, 0.4975, 0.4692, 0.8232, 0.6056, 0.8615, 0.629, 0.7963, 0.6848, 0.8884, 0.9975, 0.8125, 0.9991, 0.8165, 0.9293, 0.7768, 0.5402, 0.8004, 0.5698, 0.7177, 0.5542, 0.8461, 0.8919, 0.8027, 0.8657, 0.8542, 0.8179, 0.7616, 0.9167, 0.8125, 0.9991, 0.7533, 0.9984, 0.711, 0.9433, 0.7616, 0.9167, 0.7533, 0.9984, 0.4633, 0.9992, 0.4091, 0.9974, 0.4184, 0.9174, 0.5136, 0.999, 0.5263, 0.9249, 0.5736, 0.9992, 0.5736, 0.9992, 0.5263, 0.9249, 0.5875, 0.9081, 0.8884, 0.9975, 0.9989, 0.8669, 0.9995, 0.9303, 0.8892, 0.5543, 0.9985, 0.5948, 0.8232, 0.6056, 0.8615, 0.629, 0.8232, 0.6056, 0.9985, 0.5948, 0.8713, 0.4784, 0.8125, 0.4921, 0.8699, 0.4355, 0.6384, 0.3359, 0.6861, 0.3813, 0.629, 0.4151, 0.6872, 0.8803, 0.7458, 0.8363, 0.7616, 0.9167, 0.8125, 0.9991, 0.7616, 0.9167, 0.8165, 0.9293, 0.6385, 0.8282, 0.5883, 0.8457, 0.6016, 0.7835, 0.5883, 0.8457, 0.6385, 0.8282, 0.6288, 0.8812, 0.6016, 0.7835, 0.6449, 0.7853, 0.6385, 0.8282, 0.478, 0.8859, 0.5296, 0.8035, 0.5408, 0.8728, 0.2252, 0.09514, 0.2733, 0.07094, 0.2733, 0.16, 0.3626, 0.7504, 0.332, 0.819, 0.3069, 0.7771, 0.7627, 0.4499, 0.8125, 0.4921, 0.7426, 0.4937, 0.8232, 0.6056, 0.8004, 0.5698, 0.8892, 0.5543, 0.8004, 0.5698, 0.7768, 0.5402, 0.8125, 0.4921, 0.7177, 0.5542, 0.6356, 0.5498, 0.6643, 0.5001, 0.7458, 0.8363, 0.6859, 0.8016, 0.745, 0.7538, 0.6859, 0.8016, 0.6872, 0.8803, 0.6385, 0.8282, 0.5296, 0.8035, 0.478, 0.8859, 0.4538, 0.803, 0.722, 0.6892, 0.6541, 0.7285, 0.6755, 0.6578, 0.7963, 0.6848, 0.722, 0.6892, 0.7405, 0.6245, 0.3305, 0.6119, 0.3817, 0.5883, 0.3579, 0.6405, 0.4041, 0.5442, 0.359, 0.5399, 0.3685, 0.4914, 0.7426, 0.4937, 0.7768, 0.5402, 0.7177, 0.5542, 0.7616, 0.9167, 0.7458, 0.8363, 0.8027, 0.8657, 0.2733, 0.07094, 0.3056, 0.1341, 0.2733, 0.16, 0.9997, 0.9984, 0.8884, 0.9975, 0.9995, 0.9303, 0.5064, 0.6886, 0.5625, 0.7101, 0.4864, 0.7364, 0.6237, 0.266, 0.5775, 0.2155, 0.6254, 0.2015, 0.9979, 0.538, 0.8892, 0.5543, 0.9992, 0.4924, 0.6007, 0.6473, 0.6605, 0.6008, 0.6755, 0.6578, 0.629, 0.4151, 0.5648, 0.3509, 0.6384, 0.3359, 0.6605, 0.6008, 0.6356, 0.5498, 0.7177, 0.5542, 0.5172, 0.5186, 0.6012, 0.4819, 0.5288, 0.5495, 0.8514, 0.5299, 0.8892, 0.5543, 0.8004, 0.5698, 0.7405, 0.6245, 0.7177, 0.5542, 0.8004, 0.5698, 0.4254, 0.7481, 0.4494, 0.6956, 0.4864, 0.7364, 0.8125, 0.4921, 0.8514, 0.5299, 0.8004, 0.5698, 0.6872, 0.8803, 0.6859, 0.8016, 0.7458, 0.8363, 0.625, 0.9972, 0.5875, 0.9081, 0.6288, 0.8812, 0.5625, 0.7101, 0.6016, 0.7835, 0.5296, 0.8035, 0.8514, 0.5299, 0.8125, 0.4921, 0.8713, 0.4784, 0.8884, 0.9975, 0.8461, 0.8919, 0.9989, 0.8669, 0.8461, 0.8919, 0.8884, 0.9975, 0.8165, 0.9293, 0.6449, 0.7853, 0.6859, 0.8016, 0.6385, 0.8282, 0.5736, 0.9992, 0.5875, 0.9081, 0.625, 0.9972, 0.6541, 0.7285, 0.722, 0.6892, 0.745, 0.7538, 0.5625, 0.7101, 0.6541, 0.7285, 0.6016, 0.7835, 0.8232, 0.6056, 0.7405, 0.6245, 0.8004, 0.5698, 0.722, 0.6892, 0.7963, 0.6848, 0.745, 0.7538, 0.6605, 0.6008, 0.7405, 0.6245, 0.6755, 0.6578, 0.5882, 0.5936, 0.6605, 0.6008, 0.6007, 0.6473, 0.999, 0.7581, 0.8221, 0.7365, 0.8703, 0.6802, 0.6356, 0.5498, 0.6605, 0.6008, 0.5882, 0.5936, 0.9989, 0.8669, 0.8542, 0.8179, 0.9982, 0.8011, 0.7458, 0.8363, 0.7934, 0.8021, 0.8027, 0.8657, 0.4864, 0.7364, 0.5625, 0.7101, 0.5296, 0.8035, 0.2733, 0.16, 0.3056, 0.1341, 0.3138, 0.1718, 0.2096, 0.9154, 0.2447, 0.9984, 0.1868, 0.9971, 0.2981, 0.9988, 0.3439, 0.8639, 0.3744, 0.9204, 0.6805, 0.9986, 0.625, 0.9972, 0.711, 0.9433, 0.09158, 0.6865, 0.1338, 0.6257, 0.1263, 0.7232, 0.6859, 0.8016, 0.6449, 0.7853, 0.6541, 0.7285, 0.7963, 0.6848, 0.8703, 0.6802, 0.8221, 0.7365, 0.8461, 0.3246, 0.7897, 0.2914, 0.8438, 0.2527, 0.7674, 0.1955, 0.8248, 0.1967, 0.7921, 0.2451, 0.9985, 0.5948, 0.8892, 0.5543, 0.9979, 0.538, 0.06243, 0.4886, 0.1333, 0.4511, 0.1327, 0.5015, -0.001098, 0.9177, 0.0001548, 0.8737, 0.05799, 0.9165, 0.7921, 0.2451, 0.8248, 0.1967, 0.8438, 0.2527, 0.4794, 0.5496, 0.5288, 0.5495, 0.5072, 0.5784, 0.1975, 0.1482, 0.2252, 0.09514, 0.2733, 0.16, 0.00265, 0.4133, 0.06224, 0.4327, -0.000836, 0.4748, 0.6713, 0.182, 0.6413, 0.1403, 0.6964, 0.139, 0.1338, 0.6257, 0.05292, 0.6426, 0.07272, 0.5823, 0.07105, 0.8343, 0.05836, 0.7743, 0.132, 0.7896, 0.1922, 0.6253, 0.1716, 0.5704, 0.2367, 0.5805, 0.1333, 0.4511, 0.06243, 0.4886, 0.06224, 0.4327, -0.0003864, 0.7566, -0.0007177, 0.7002, 0.04981, 0.7306, 0.722, 0.6892, 0.6755, 0.6578, 0.7405, 0.6245, 0.000973, 0.1189, -0.002717, 0.00409, 0.07023, 0.0007334, 0.003114, 0.3565, 0.1344, 0.3919, 0.06224, 0.4327, 0.1344, 0.3919, 0.1333, 0.4511, 0.06224, 0.4327, 0.04981, 0.7306, -0.0007177, 0.7002, 0.09158, 0.6865, 0.795, 0.359, 0.7299, 0.3304, 0.7897, 0.2914, 0.4371, 0.1573, 0.4814, 0.1272, 0.4712, 0.1748, 0.7934, 0.8021, 0.745, 0.7538, 0.8221, 0.7365, 0.07023, 0.0007334, 0.1324, -0.001609, 0.09861, 0.1374, 0.5918, 0.1579, 0.5845, -0.001281, 0.6413, 0.1403, 0.3492, 0.1515, 0.3056, 0.1341, 0.329, 0.08698, 0.332, 0.819, 0.3888, 0.8042, 0.3439, 0.8639, 0.9985, 0.5948, 1.0, 0.6432, 0.8615, 0.629, 0.1555, 0.9171, 0.2096, 0.9154, 0.1868, 0.9971, 0.8615, 0.629, 0.8703, 0.6802, 0.7963, 0.6848, 0.05836, 0.7743, 0.07105, 0.8343, 0.0006733, 0.8161, 0.5288, 0.5495, 0.4794, 0.5496, 0.5172, 0.5186, 0.1192, 0.9989, 0.03379, 0.9972, 0.05799, 0.9165, 0.6385, 0.8282, 0.6872, 0.8803, 0.6288, 0.8812, 0.4371, 0.1573, 0.4208, 0.1309, 0.4814, 0.1272, 0.8112, 0.001835, 0.8248, 0.1967, 0.7674, 0.1955, 0.3888, 0.8042, 0.332, 0.819, 0.3626, 0.7504, 0.5918, 0.1579, 0.5315, 0.1568, 0.5845, -0.001281, 0.09721, 0.8858, 0.1192, 0.9989, 0.05799, 0.9165, 0.3492, 0.1515, 0.3138, 0.1718, 0.3056, 0.1341, -0.001209, 0.1902, 0.000973, 0.1189, 0.09861, 0.1374, 0.1324, -0.001609, 0.1427, 0.1903, 0.09861, 0.1374, 0.1427, 0.1903, -0.001209, 0.1902, 0.09861, 0.1374, 0.003133, 0.2984, 0.09626, 0.2471, 0.105, 0.3024, 0.1324, -0.001609, 0.1975, 0.1482, 0.1427, 0.1903, 0.1295, 0.3404, 0.003114, 0.3565, 0.105, 0.3024, 0.5315, 0.1568, 0.5918, 0.1579, 0.5775, 0.2155, 0.5346, 0.231, 0.5679, 0.2755, 0.5121, 0.2848, 0.6016, 0.7835, 0.6541, 0.7285, 0.6449, 0.7853, 0.7346, 0.2379, 0.7674, 0.1955, 0.7921, 0.2451, 0.439, 0.41, 0.4098, 0.3464, 0.484, 0.3523, 0.7587, 0.1534, 0.7674, 0.1955, 0.725, 0.1828, 0.6935, 0.002672, 0.6964, 0.139, 0.6407, 0.0002153, 0.7897, 0.2914, 0.7921, 0.2451, 0.8438, 0.2527, 1.0, 0.6432, 0.8703, 0.6802, 0.8615, 0.629, 0.0001548, 0.8737, 0.09721, 0.8858, 0.05799, 0.9165, 0.6237, 0.266, 0.6254, 0.2015, 0.6833, 0.2214, 0.8248, 0.1967, 0.8656, 0.2122, 0.8438, 0.2527, 0.5408, 0.8728, 0.5875, 0.9081, 0.5263, 0.9249, 0.8438, 0.2527, 0.9982, 0.293, 0.8461, 0.3246, 0.5875, 0.9081, 0.5408, 0.8728, 0.5883, 0.8457, 0.6413, 0.1403, 0.6713, 0.182, 0.6254, 0.2015, 0.6864, 0.2879, 0.6237, 0.266, 0.6833, 0.2214, 0.5315, 0.1568, 0.5364, 0.109, 0.5845, -0.001281, 0.5121, 0.2848, 0.5679, 0.2755, 0.5648, 0.3509, 0.6872, 0.8803, 0.7616, 0.9167, 0.711, 0.9433, 0.5315, 0.1568, 0.5775, 0.2155, 0.5346, 0.231, 0.3439, 0.8639, 0.3888, 0.8042, 0.4103, 0.8487, 0.09861, 0.1374, 0.000973, 0.1189, 0.07023, 0.0007334, 0.6872, 0.8803, 0.625, 0.9972, 0.6288, 0.8812, 0.003641, 0.2581, 0.09626, 0.2471, 0.003133, 0.2984, 0.625, 0.9972, 0.6872, 0.8803, 0.711, 0.9433, 0.6413, 0.1403, 0.6407, 0.0002153, 0.6964, 0.139, 0.06224, 0.4327, 0.06243, 0.4886, -0.000836, 0.4748, 0.9982, 0.293, 0.8438, 0.2527, 0.9997, 0.2445, 0.2252, 0.09514, 0.1324, -0.001609, 0.2733, 0.07094, 0.329, 0.08698, 0.2733, 0.07094, 0.3317, 9.666e-05, 0.383, 0.0815, 0.4831, 0.2073, 0.4439, 0.1542, 0.4831, 0.1385, 0.2733, 0.07094, 0.1324, -0.001609, 0.3317, 9.666e-05, 0.4208, 0.1309, 0.383, 0.0815, 0.4814, 0.1272, 0.4814, 0.1272, 0.383, 0.0815, 0.4539, 0.0002611, 0.5364, 0.109, 0.4539, 0.0002611, 0.383, 0.0815, 0.3317, 9.666e-05, 0.5845, -0.001281, 0.5364, 0.109, 0.4539, 0.0002611])
me_grid.materials.append(mat_material_004)
me_grid.materials.append(mat_material_005)
me_grid.use_remesh_preserve_volume = False
me_grid.use_remesh_preserve_attributes = False
me_grid.use_mirror_vertex_groups = False
me_grid.update()

# ---- objects
ob_grid = bpy.data.objects.new('Grid', me_grid)
ob_lamp = bpy.data.objects.new('Lamp', light_lamp)
ob_camera = bpy.data.objects.new('Camera', cam_camera)

# ---- transforms, parenting, visibility, modifiers, constraints
ob_grid.location = (0.0, 0.0, 0.0)
ob_grid.rotation_euler = (0.0, 3.142, 0.0)
ob_grid.scale = (10.0, 10.0, 10.0)
ob_grid.lineart.crease_threshold = 0.0
ob_lamp.location = (4.076, 1.005, 5.904)
ob_lamp.rotation_euler = (0.6503, 0.05522, 1.866)
ob_lamp.lock_rotations_4d = False
ob_lamp.empty_display_type = 'ARROWS'
ob_lamp.color = (0.0, 0.0, 0.0, 0.0)
ob_lamp.lineart.crease_threshold = 0.0
ob_camera.location = (7.481, -6.508, 5.344)
ob_camera.rotation_euler = (1.109, 0.01082, 0.8149)
ob_camera.lock_rotations_4d = False
ob_camera.empty_display_type = 'ARROWS'
ob_camera.color = (0.0, 0.0, 0.0, 0.0)
ob_camera.display_type = 'WIRE'
ob_camera.lineart.crease_threshold = 0.0

# ---- collection membership
col_collection_1.objects.link(ob_grid)
col_collection_1.objects.link(ob_lamp)
col_collection_1.objects.link(ob_camera)

# ---- scene / render settings (as saved in the file)
scene.camera = ob_camera
scene.frame_start = 1; scene.frame_end = 250; scene.frame_set(1)
scene.render.engine = 'BLENDER_EEVEE_NEXT'
scene.render.resolution_percentage = 50
scene.render.dither_intensity = 0.0
scene.cycles.use_denoising = False
scene.cycles.samples = 10
scene.cycles.sampling_pattern = 'TABULATED_SOBOL'
scene.cycles.light_sampling_threshold = 0.0
scene.cycles.use_adaptive_sampling = False
scene.cycles.use_light_tree = False
scene.cycles.blur_glossy = 0.0
scene.cycles.pixel_filter_type = 'GAUSSIAN'
scene.cycles.sample_clamp_indirect = 0.0
scene.view_settings.view_transform = 'Standard'
bpy.context.view_layer.update()
